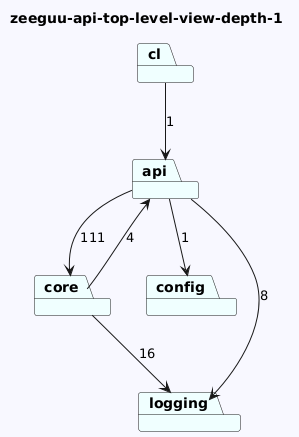

The diagram above was rendered by PlantUML. Its source (embedded in the PNG):
@startuml
skinparam backgroundColor GhostWhite
title zeeguu-api-top-level-view-depth-1
package "config" #Azure
package "core" #Azure
package "api" #Azure
package "logging" #Azure
package "cl" #Azure

"core"-->"logging"  : 16
"core"-->"api"  : 4
"api"-->"logging"  : 8
"api"-->"config"  : 1
"api"-->"core"  : 111

"cl"-->"api"  : 1
@enduml